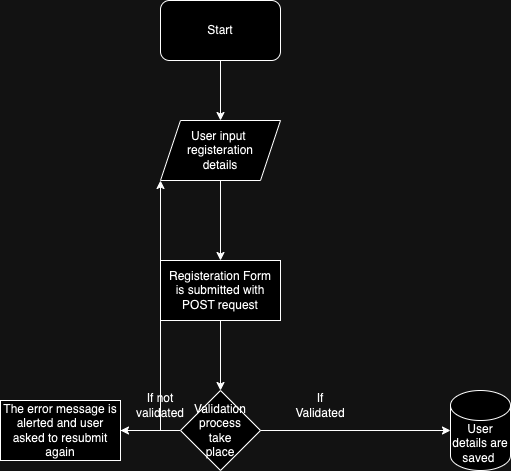

The diagram above was exported from draw.io. Its source (the exported page's mxGraphModel, read from the mxfile embedded in the PNG):
<mxGraphModel dx="837" dy="342" grid="1" gridSize="10" guides="1" tooltips="1" connect="1" arrows="1" fold="1" page="1" pageScale="1" pageWidth="850" pageHeight="1100" math="0" shadow="0">
  <root>
    <mxCell id="0" />
    <mxCell id="1" parent="0" />
    <mxCell id="jLeAOyqFK-uiESvzNd6r-4" style="edgeStyle=orthogonalEdgeStyle;rounded=0;orthogonalLoop=1;jettySize=auto;html=1;exitX=0.5;exitY=1;exitDx=0;exitDy=0;entryX=0.5;entryY=0;entryDx=0;entryDy=0;" edge="1" parent="1" source="jLeAOyqFK-uiESvzNd6r-1" target="jLeAOyqFK-uiESvzNd6r-2">
      <mxGeometry relative="1" as="geometry" />
    </mxCell>
    <mxCell id="jLeAOyqFK-uiESvzNd6r-1" value="Start" style="rounded=1;whiteSpace=wrap;html=1;" vertex="1" parent="1">
      <mxGeometry x="280" y="40" width="120" height="60" as="geometry" />
    </mxCell>
    <mxCell id="jLeAOyqFK-uiESvzNd6r-6" value="" style="edgeStyle=orthogonalEdgeStyle;rounded=0;orthogonalLoop=1;jettySize=auto;html=1;" edge="1" parent="1" source="jLeAOyqFK-uiESvzNd6r-2" target="jLeAOyqFK-uiESvzNd6r-5">
      <mxGeometry relative="1" as="geometry" />
    </mxCell>
    <mxCell id="jLeAOyqFK-uiESvzNd6r-2" value="User input&amp;nbsp;&lt;div&gt;registeration&lt;/div&gt;&lt;div&gt;details&lt;/div&gt;" style="shape=parallelogram;perimeter=parallelogramPerimeter;whiteSpace=wrap;html=1;fixedSize=1;" vertex="1" parent="1">
      <mxGeometry x="280" y="160" width="120" height="60" as="geometry" />
    </mxCell>
    <mxCell id="jLeAOyqFK-uiESvzNd6r-8" value="" style="edgeStyle=orthogonalEdgeStyle;rounded=0;orthogonalLoop=1;jettySize=auto;html=1;" edge="1" parent="1" source="jLeAOyqFK-uiESvzNd6r-5" target="jLeAOyqFK-uiESvzNd6r-7">
      <mxGeometry relative="1" as="geometry" />
    </mxCell>
    <mxCell id="jLeAOyqFK-uiESvzNd6r-5" value="Registeration Form&lt;div&gt;is submitted with&lt;/div&gt;&lt;div&gt;POST request&lt;/div&gt;" style="whiteSpace=wrap;html=1;" vertex="1" parent="1">
      <mxGeometry x="280" y="300" width="120" height="60" as="geometry" />
    </mxCell>
    <mxCell id="jLeAOyqFK-uiESvzNd6r-13" value="" style="edgeStyle=orthogonalEdgeStyle;rounded=0;orthogonalLoop=1;jettySize=auto;html=1;" edge="1" parent="1" source="jLeAOyqFK-uiESvzNd6r-7" target="jLeAOyqFK-uiESvzNd6r-12">
      <mxGeometry relative="1" as="geometry" />
    </mxCell>
    <mxCell id="jLeAOyqFK-uiESvzNd6r-7" value="Validation&lt;div&gt;process&lt;/div&gt;&lt;div&gt;take&lt;/div&gt;&lt;div&gt;place&lt;/div&gt;" style="rhombus;whiteSpace=wrap;html=1;" vertex="1" parent="1">
      <mxGeometry x="300" y="430" width="80" height="80" as="geometry" />
    </mxCell>
    <mxCell id="jLeAOyqFK-uiESvzNd6r-9" value="User details are saved&amp;nbsp;" style="shape=cylinder3;whiteSpace=wrap;html=1;boundedLbl=1;backgroundOutline=1;size=15;" vertex="1" parent="1">
      <mxGeometry x="570" y="430" width="60" height="80" as="geometry" />
    </mxCell>
    <mxCell id="jLeAOyqFK-uiESvzNd6r-10" style="edgeStyle=orthogonalEdgeStyle;rounded=0;orthogonalLoop=1;jettySize=auto;html=1;entryX=0;entryY=0.5;entryDx=0;entryDy=0;entryPerimeter=0;" edge="1" parent="1" source="jLeAOyqFK-uiESvzNd6r-7" target="jLeAOyqFK-uiESvzNd6r-9">
      <mxGeometry relative="1" as="geometry" />
    </mxCell>
    <mxCell id="jLeAOyqFK-uiESvzNd6r-11" value="If Validated" style="text;html=1;align=center;verticalAlign=middle;whiteSpace=wrap;rounded=0;" vertex="1" parent="1">
      <mxGeometry x="410" y="430" width="60" height="30" as="geometry" />
    </mxCell>
    <mxCell id="jLeAOyqFK-uiESvzNd6r-15" style="edgeStyle=orthogonalEdgeStyle;rounded=0;orthogonalLoop=1;jettySize=auto;html=1;entryX=0;entryY=1;entryDx=0;entryDy=0;" edge="1" parent="1" source="jLeAOyqFK-uiESvzNd6r-12" target="jLeAOyqFK-uiESvzNd6r-2">
      <mxGeometry relative="1" as="geometry">
        <mxPoint x="180" y="160" as="targetPoint" />
      </mxGeometry>
    </mxCell>
    <mxCell id="jLeAOyqFK-uiESvzNd6r-12" value="The error message is alerted and user asked to resubmit again" style="whiteSpace=wrap;html=1;" vertex="1" parent="1">
      <mxGeometry x="120" y="440" width="120" height="60" as="geometry" />
    </mxCell>
    <mxCell id="jLeAOyqFK-uiESvzNd6r-14" value="If not validated" style="text;html=1;align=center;verticalAlign=middle;whiteSpace=wrap;rounded=0;" vertex="1" parent="1">
      <mxGeometry x="250" y="430" width="60" height="30" as="geometry" />
    </mxCell>
  </root>
</mxGraphModel>